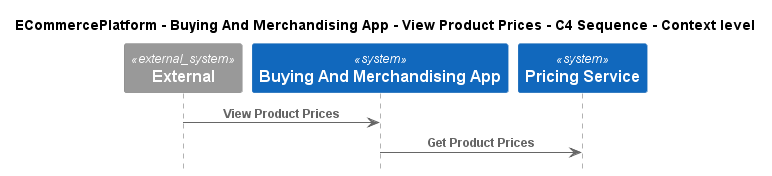

The diagram above was rendered by PlantUML. Its source (embedded in the PNG):
@startuml
!include ..\..\..\..\..\.c4s\C4_Sequence.puml

title ECommercePlatform - Buying And Merchandising App - View Product Prices - C4 Sequence - Context level

System_Ext(C4InterFlow.SoftwareSystems.ExternalSystem, "External", "")
System(ECommercePlatform.SoftwareSystems.BuyingAndMerchandisingApp, "Buying And Merchandising App", "")
System(ECommercePlatform.SoftwareSystems.PricingService, "Pricing Service", "")

Rel(C4InterFlow.SoftwareSystems.ExternalSystem, ECommercePlatform.SoftwareSystems.BuyingAndMerchandisingApp, "View Product Prices")
Rel(ECommercePlatform.SoftwareSystems.BuyingAndMerchandisingApp, ECommercePlatform.SoftwareSystems.PricingService, "Get Product Prices")


@enduml